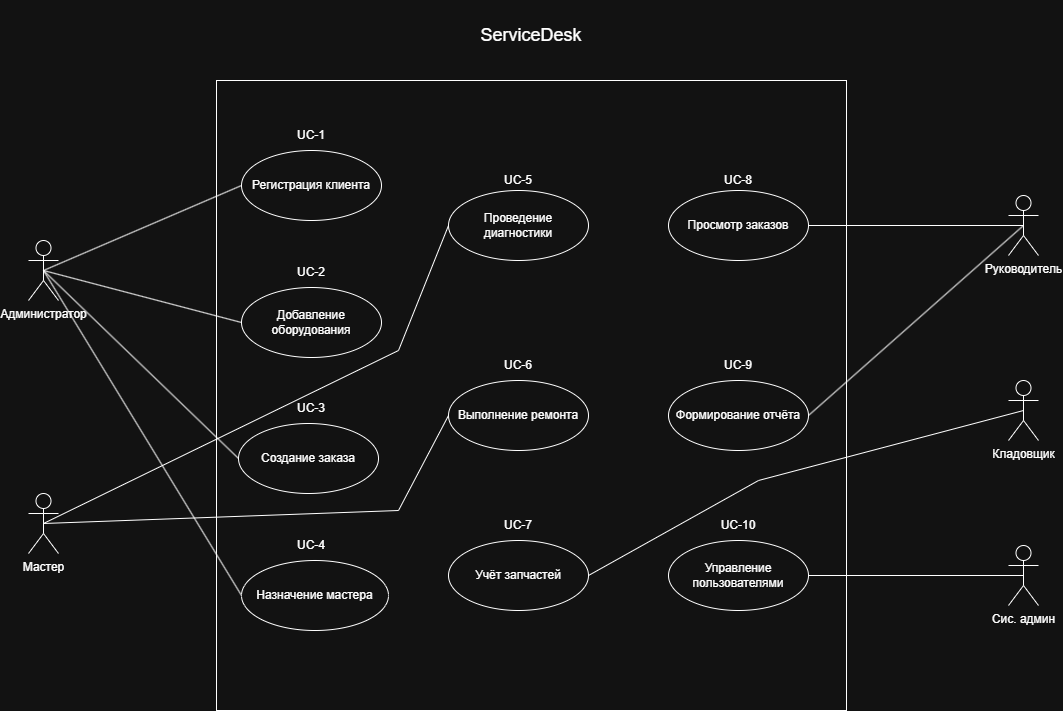

The diagram above was exported from draw.io. Its source (the exported page's mxGraphModel, read from the mxfile embedded in the PNG):
<mxGraphModel dx="2012" dy="1154" grid="1" gridSize="10" guides="1" tooltips="1" connect="1" arrows="1" fold="1" page="1" pageScale="1" pageWidth="827" pageHeight="1169" math="0" shadow="0">
  <root>
    <mxCell id="0" />
    <mxCell id="1" parent="0" />
    <mxCell id="vU3T6C46nMqfHOrW7YPh-57" parent="1" style="whiteSpace=wrap;html=1;aspect=fixed;" value=" " vertex="1">
      <mxGeometry height="630" width="630" x="478" y="170" as="geometry" />
    </mxCell>
    <mxCell id="vU3T6C46nMqfHOrW7YPh-66" edge="1" parent="1" source="vU3T6C46nMqfHOrW7YPh-2" style="rounded=0;orthogonalLoop=1;jettySize=auto;html=1;exitX=0.5;exitY=0.5;exitDx=0;exitDy=0;exitPerimeter=0;entryX=0;entryY=0.5;entryDx=0;entryDy=0;defaultLabelBackgroundColor=page;labelPadding=0 4;endArrow=none;endFill=0;" target="vU3T6C46nMqfHOrW7YPh-11">
      <mxGeometry relative="1" x="-0.018" as="geometry">
        <Array as="points">
          <mxPoint x="660" y="440" />
        </Array>
      </mxGeometry>
    </mxCell>
    <mxCell id="vU3T6C46nMqfHOrW7YPh-67" edge="1" parent="1" source="vU3T6C46nMqfHOrW7YPh-2" style="rounded=0;orthogonalLoop=1;jettySize=auto;html=1;exitX=0.5;exitY=0.5;exitDx=0;exitDy=0;exitPerimeter=0;entryX=0;entryY=0.5;entryDx=0;entryDy=0;defaultLabelBackgroundColor=page;labelPadding=0 4;endArrow=none;endFill=0;" target="vU3T6C46nMqfHOrW7YPh-12">
      <mxGeometry relative="1" as="geometry">
        <Array as="points">
          <mxPoint x="660" y="600" />
        </Array>
      </mxGeometry>
    </mxCell>
    <mxCell id="vU3T6C46nMqfHOrW7YPh-2" parent="1" style="shape=umlActor;verticalLabelPosition=bottom;verticalAlign=top;html=1;outlineConnect=0;labelPerimeter=1;" value="Мастер" vertex="1">
      <mxGeometry height="60" width="30" x="290" y="583" as="geometry" />
    </mxCell>
    <mxCell id="vU3T6C46nMqfHOrW7YPh-68" edge="1" parent="1" source="vU3T6C46nMqfHOrW7YPh-3" style="rounded=0;orthogonalLoop=1;jettySize=auto;html=1;exitX=0.5;exitY=0.5;exitDx=0;exitDy=0;exitPerimeter=0;entryX=1;entryY=0.5;entryDx=0;entryDy=0;defaultLabelBackgroundColor=page;labelPadding=0 4;endArrow=none;endFill=0;" target="vU3T6C46nMqfHOrW7YPh-13">
      <mxGeometry relative="1" as="geometry">
        <Array as="points">
          <mxPoint x="1020" y="570" />
        </Array>
      </mxGeometry>
    </mxCell>
    <mxCell id="vU3T6C46nMqfHOrW7YPh-3" parent="1" style="shape=umlActor;verticalLabelPosition=bottom;verticalAlign=top;html=1;outlineConnect=0;labelPerimeter=1;" value="Кладовщик" vertex="1">
      <mxGeometry height="60" width="30" x="1270" y="470" as="geometry" />
    </mxCell>
    <mxCell id="vU3T6C46nMqfHOrW7YPh-62" edge="1" parent="1" source="vU3T6C46nMqfHOrW7YPh-5" style="edgeStyle=orthogonalEdgeStyle;rounded=0;orthogonalLoop=1;jettySize=auto;html=1;exitX=0.5;exitY=0.5;exitDx=0;exitDy=0;exitPerimeter=0;entryX=1;entryY=0.5;entryDx=0;entryDy=0;defaultLabelBackgroundColor=page;labelPadding=0 4;endArrow=none;endFill=0;" target="vU3T6C46nMqfHOrW7YPh-20">
      <mxGeometry relative="1" as="geometry" />
    </mxCell>
    <mxCell id="vU3T6C46nMqfHOrW7YPh-64" edge="1" parent="1" source="vU3T6C46nMqfHOrW7YPh-5" style="rounded=0;orthogonalLoop=1;jettySize=auto;html=1;exitX=0.5;exitY=0.5;exitDx=0;exitDy=0;exitPerimeter=0;entryX=1;entryY=0.5;entryDx=0;entryDy=0;defaultLabelBackgroundColor=page;labelPadding=0 4;endArrow=none;endFill=0;" target="vU3T6C46nMqfHOrW7YPh-21">
      <mxGeometry relative="1" as="geometry" />
    </mxCell>
    <object label="Руководитель" id="vU3T6C46nMqfHOrW7YPh-5">
      <mxCell parent="1" style="shape=umlActor;verticalLabelPosition=bottom;verticalAlign=top;html=1;outlineConnect=0;labelPerimeter=1;" vertex="1">
        <mxGeometry height="60" width="30" x="1270" y="285" as="geometry" />
      </mxCell>
    </object>
    <mxCell id="vU3T6C46nMqfHOrW7YPh-58" edge="1" parent="1" source="vU3T6C46nMqfHOrW7YPh-6" style="rounded=0;orthogonalLoop=1;jettySize=auto;html=1;exitX=0.5;exitY=0.5;exitDx=0;exitDy=0;exitPerimeter=0;entryX=0;entryY=0.5;entryDx=0;entryDy=0;defaultLabelBackgroundColor=page;labelPadding=0 4;startArrow=none;startFill=0;endArrow=none;endFill=0;" target="vU3T6C46nMqfHOrW7YPh-14">
      <mxGeometry relative="1" as="geometry" />
    </mxCell>
    <mxCell id="vU3T6C46nMqfHOrW7YPh-59" edge="1" parent="1" source="vU3T6C46nMqfHOrW7YPh-6" style="rounded=0;orthogonalLoop=1;jettySize=auto;html=1;exitX=0.5;exitY=0.5;exitDx=0;exitDy=0;exitPerimeter=0;entryX=0;entryY=0.5;entryDx=0;entryDy=0;defaultLabelBackgroundColor=page;labelPadding=0 4;endArrow=none;endFill=0;" target="vU3T6C46nMqfHOrW7YPh-16">
      <mxGeometry relative="1" as="geometry" />
    </mxCell>
    <mxCell id="vU3T6C46nMqfHOrW7YPh-60" edge="1" parent="1" source="vU3T6C46nMqfHOrW7YPh-6" style="rounded=0;orthogonalLoop=1;jettySize=auto;html=1;exitX=0.5;exitY=0.5;exitDx=0;exitDy=0;exitPerimeter=0;entryX=0;entryY=0.5;entryDx=0;entryDy=0;defaultLabelBackgroundColor=page;labelPadding=0 4;endArrow=none;endFill=0;" target="vU3T6C46nMqfHOrW7YPh-17">
      <mxGeometry relative="1" as="geometry" />
    </mxCell>
    <mxCell id="vU3T6C46nMqfHOrW7YPh-61" edge="1" parent="1" source="vU3T6C46nMqfHOrW7YPh-6" style="rounded=0;orthogonalLoop=1;jettySize=auto;html=1;exitX=0.5;exitY=0.5;exitDx=0;exitDy=0;exitPerimeter=0;entryX=0;entryY=0.5;entryDx=0;entryDy=0;defaultLabelBackgroundColor=page;labelPadding=0 4;endArrow=none;endFill=0;" target="vU3T6C46nMqfHOrW7YPh-18">
      <mxGeometry relative="1" as="geometry" />
    </mxCell>
    <mxCell id="vU3T6C46nMqfHOrW7YPh-6" parent="1" style="shape=umlActor;verticalLabelPosition=bottom;verticalAlign=top;html=1;outlineConnect=0;labelPerimeter=1;" value="Администратор" vertex="1">
      <mxGeometry height="60" width="30" x="290" y="330" as="geometry" />
    </mxCell>
    <mxCell id="vU3T6C46nMqfHOrW7YPh-69" edge="1" parent="1" source="vU3T6C46nMqfHOrW7YPh-8" style="rounded=0;orthogonalLoop=1;jettySize=auto;html=1;exitX=0.5;exitY=0.5;exitDx=0;exitDy=0;exitPerimeter=0;entryX=1;entryY=0.5;entryDx=0;entryDy=0;defaultLabelBackgroundColor=page;labelPadding=0 4;endArrow=none;endFill=0;" target="vU3T6C46nMqfHOrW7YPh-22">
      <mxGeometry relative="1" as="geometry" />
    </mxCell>
    <mxCell id="vU3T6C46nMqfHOrW7YPh-8" parent="1" style="shape=umlActor;verticalLabelPosition=bottom;verticalAlign=top;html=1;outlineConnect=0;labelPerimeter=1;" value="Сис. админ" vertex="1">
      <mxGeometry height="60" width="30" x="1270" y="635" as="geometry" />
    </mxCell>
    <mxCell id="vU3T6C46nMqfHOrW7YPh-11" parent="1" style="ellipse;whiteSpace=wrap;html=1;" value="Проведение диагностики" vertex="1">
      <mxGeometry height="70" width="140" x="710" y="280" as="geometry" />
    </mxCell>
    <mxCell id="vU3T6C46nMqfHOrW7YPh-12" parent="1" style="ellipse;whiteSpace=wrap;html=1;" value="Выполнение ремонта" vertex="1">
      <mxGeometry height="70" width="140" x="710" y="470" as="geometry" />
    </mxCell>
    <mxCell id="vU3T6C46nMqfHOrW7YPh-13" parent="1" style="ellipse;whiteSpace=wrap;html=1;" value="Учёт запчастей" vertex="1">
      <mxGeometry height="70" width="140" x="710" y="630" as="geometry" />
    </mxCell>
    <mxCell id="vU3T6C46nMqfHOrW7YPh-14" parent="1" style="ellipse;whiteSpace=wrap;html=1;" value="Регистрация клиента" vertex="1">
      <mxGeometry height="70" width="140" x="503" y="240" as="geometry" />
    </mxCell>
    <mxCell id="vU3T6C46nMqfHOrW7YPh-16" parent="1" style="ellipse;whiteSpace=wrap;html=1;" value="Добавление оборудования" vertex="1">
      <mxGeometry height="70" width="140" x="503" y="377" as="geometry" />
    </mxCell>
    <mxCell id="vU3T6C46nMqfHOrW7YPh-17" parent="1" style="ellipse;whiteSpace=wrap;html=1;" value="Создание заказа" vertex="1">
      <mxGeometry height="70" width="140" x="500" y="513" as="geometry" />
    </mxCell>
    <mxCell id="vU3T6C46nMqfHOrW7YPh-18" parent="1" style="ellipse;whiteSpace=wrap;html=1;" value="Назначение мастера" vertex="1">
      <mxGeometry height="70" width="147" x="503" y="650" as="geometry" />
    </mxCell>
    <mxCell id="vU3T6C46nMqfHOrW7YPh-20" parent="1" style="ellipse;whiteSpace=wrap;html=1;" value="Просмотр заказов" vertex="1">
      <mxGeometry height="70" width="140" x="930" y="280" as="geometry" />
    </mxCell>
    <mxCell id="vU3T6C46nMqfHOrW7YPh-21" parent="1" style="ellipse;whiteSpace=wrap;html=1;" value="Формирование отчёта" vertex="1">
      <mxGeometry height="70" width="140" x="930" y="470" as="geometry" />
    </mxCell>
    <mxCell id="vU3T6C46nMqfHOrW7YPh-22" parent="1" style="ellipse;whiteSpace=wrap;html=1;" value="Управление пользователями" vertex="1">
      <mxGeometry height="70" width="140" x="930" y="630" as="geometry" />
    </mxCell>
    <mxCell id="vU3T6C46nMqfHOrW7YPh-24" parent="1" style="text;html=1;whiteSpace=wrap;strokeColor=none;fillColor=none;align=center;verticalAlign=middle;rounded=0;" value="UC-1" vertex="1">
      <mxGeometry height="30" width="60" x="543" y="210" as="geometry" />
    </mxCell>
    <mxCell id="vU3T6C46nMqfHOrW7YPh-25" parent="1" style="text;html=1;whiteSpace=wrap;strokeColor=none;fillColor=none;align=center;verticalAlign=middle;rounded=0;" value="UC-2" vertex="1">
      <mxGeometry height="30" width="60" x="543" y="347" as="geometry" />
    </mxCell>
    <mxCell id="vU3T6C46nMqfHOrW7YPh-27" parent="1" style="text;html=1;whiteSpace=wrap;strokeColor=none;fillColor=none;align=center;verticalAlign=middle;rounded=0;" value="UC-3" vertex="1">
      <mxGeometry height="30" width="60" x="543" y="483" as="geometry" />
    </mxCell>
    <mxCell id="vU3T6C46nMqfHOrW7YPh-28" parent="1" style="text;html=1;whiteSpace=wrap;strokeColor=none;fillColor=none;align=center;verticalAlign=middle;rounded=0;" value="UC-4" vertex="1">
      <mxGeometry height="30" width="60" x="543" y="620" as="geometry" />
    </mxCell>
    <mxCell id="vU3T6C46nMqfHOrW7YPh-29" parent="1" style="text;html=1;whiteSpace=wrap;strokeColor=none;fillColor=none;align=center;verticalAlign=middle;rounded=0;" value="UC-5" vertex="1">
      <mxGeometry height="30" width="60" x="750" y="255" as="geometry" />
    </mxCell>
    <mxCell id="vU3T6C46nMqfHOrW7YPh-30" parent="1" style="text;html=1;whiteSpace=wrap;strokeColor=none;fillColor=none;align=center;verticalAlign=middle;rounded=0;" value="UC-6" vertex="1">
      <mxGeometry height="30" width="60" x="750" y="440" as="geometry" />
    </mxCell>
    <mxCell id="vU3T6C46nMqfHOrW7YPh-31" parent="1" style="text;html=1;whiteSpace=wrap;strokeColor=none;fillColor=none;align=center;verticalAlign=middle;rounded=0;" value="UC-7" vertex="1">
      <mxGeometry height="30" width="60" x="750" y="600" as="geometry" />
    </mxCell>
    <mxCell id="vU3T6C46nMqfHOrW7YPh-32" parent="1" style="text;html=1;whiteSpace=wrap;strokeColor=none;fillColor=none;align=center;verticalAlign=middle;rounded=0;" value="UC-8" vertex="1">
      <mxGeometry height="30" width="60" x="970" y="255" as="geometry" />
    </mxCell>
    <mxCell id="vU3T6C46nMqfHOrW7YPh-33" parent="1" style="text;html=1;whiteSpace=wrap;strokeColor=none;fillColor=none;align=center;verticalAlign=middle;rounded=0;" value="UC-9" vertex="1">
      <mxGeometry height="30" width="60" x="970" y="440" as="geometry" />
    </mxCell>
    <mxCell id="vU3T6C46nMqfHOrW7YPh-34" parent="1" style="text;html=1;whiteSpace=wrap;strokeColor=none;fillColor=none;align=center;verticalAlign=middle;rounded=0;" value="UC-10" vertex="1">
      <mxGeometry height="30" width="60" x="970" y="600" as="geometry" />
    </mxCell>
    <mxCell id="vU3T6C46nMqfHOrW7YPh-65" parent="1" style="text;html=1;whiteSpace=wrap;strokeColor=none;fillColor=none;align=center;verticalAlign=middle;rounded=0;" value="&lt;font style=&quot;font-size: 18px;&quot;&gt;ServiceDesk&lt;/font&gt;" vertex="1">
      <mxGeometry height="70" width="160" x="713" y="90" as="geometry" />
    </mxCell>
  </root>
</mxGraphModel>